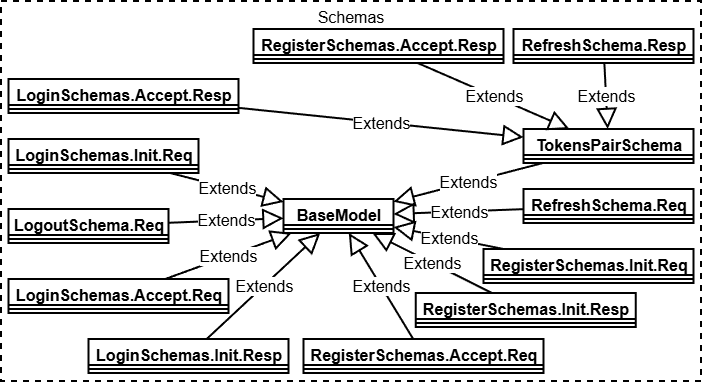

The diagram above was exported from draw.io. Its source (the exported page's mxGraphModel, read from the mxfile embedded in the PNG):
<mxGraphModel dx="-1986" dy="1959" grid="1" gridSize="10" guides="1" tooltips="1" connect="1" arrows="1" fold="1" page="1" pageScale="1" pageWidth="850" pageHeight="1100" background="none" math="0" shadow="0">
  <root>
    <mxCell id="4OdmQQo1xfmcxcMECc8O-0" />
    <mxCell id="4OdmQQo1xfmcxcMECc8O-1" parent="4OdmQQo1xfmcxcMECc8O-0" />
    <mxCell id="7o7KVoo9c4fxyeMnEPcF-0" parent="4OdmQQo1xfmcxcMECc8O-1" style="html=1;whiteSpace=wrap;strokeWidth=2;dashed=1;fontSize=16;verticalAlign=top;" value="Schemas" vertex="1">
      <mxGeometry height="380" width="700" x="3490" y="-1040" as="geometry" />
    </mxCell>
    <mxCell id="7o7KVoo9c4fxyeMnEPcF-1" parent="4OdmQQo1xfmcxcMECc8O-1" style="swimlane;fontStyle=1;align=center;verticalAlign=top;childLayout=stackLayout;horizontal=1;startSize=26;horizontalStack=0;resizeParent=1;resizeParentMax=0;resizeLast=0;collapsible=1;marginBottom=0;whiteSpace=wrap;html=1;strokeWidth=2;fontSize=16;" value="BaseModel" vertex="1">
      <mxGeometry height="34" width="110" x="3772.5" y="-842" as="geometry" />
    </mxCell>
    <mxCell id="7o7KVoo9c4fxyeMnEPcF-2" parent="7o7KVoo9c4fxyeMnEPcF-1" style="line;strokeWidth=2;fillColor=none;align=left;verticalAlign=middle;spacingTop=-1;spacingLeft=3;spacingRight=3;rotatable=0;labelPosition=right;points=[];portConstraint=eastwest;strokeColor=inherit;fontSize=16;" value="" vertex="1">
      <mxGeometry height="8" width="110" y="26" as="geometry" />
    </mxCell>
    <mxCell id="7o7KVoo9c4fxyeMnEPcF-3" parent="4OdmQQo1xfmcxcMECc8O-1" style="swimlane;fontStyle=1;align=center;verticalAlign=top;childLayout=stackLayout;horizontal=1;startSize=26;horizontalStack=0;resizeParent=1;resizeParentMax=0;resizeLast=0;collapsible=1;marginBottom=0;whiteSpace=wrap;html=1;strokeWidth=2;fontSize=16;" value="TokensPairSchema" vertex="1">
      <mxGeometry height="34" width="170" x="4012.5" y="-912" as="geometry" />
    </mxCell>
    <mxCell id="7o7KVoo9c4fxyeMnEPcF-4" parent="7o7KVoo9c4fxyeMnEPcF-3" style="line;strokeWidth=2;fillColor=none;align=left;verticalAlign=middle;spacingTop=-1;spacingLeft=3;spacingRight=3;rotatable=0;labelPosition=right;points=[];portConstraint=eastwest;strokeColor=inherit;fontSize=16;" value="" vertex="1">
      <mxGeometry height="8" width="170" y="26" as="geometry" />
    </mxCell>
    <mxCell id="7o7KVoo9c4fxyeMnEPcF-5" parent="4OdmQQo1xfmcxcMECc8O-1" style="swimlane;fontStyle=1;align=center;verticalAlign=top;childLayout=stackLayout;horizontal=1;startSize=26;horizontalStack=0;resizeParent=1;resizeParentMax=0;resizeLast=0;collapsible=1;marginBottom=0;whiteSpace=wrap;html=1;strokeWidth=2;fontSize=16;" value="RegisterSchemas.Init.Req" vertex="1">
      <mxGeometry height="34" width="210" x="3972.5" y="-792" as="geometry" />
    </mxCell>
    <mxCell id="7o7KVoo9c4fxyeMnEPcF-6" parent="7o7KVoo9c4fxyeMnEPcF-5" style="line;strokeWidth=2;fillColor=none;align=left;verticalAlign=middle;spacingTop=-1;spacingLeft=3;spacingRight=3;rotatable=0;labelPosition=right;points=[];portConstraint=eastwest;strokeColor=inherit;fontSize=16;" value="" vertex="1">
      <mxGeometry height="8" width="210" y="26" as="geometry" />
    </mxCell>
    <mxCell id="7o7KVoo9c4fxyeMnEPcF-7" parent="4OdmQQo1xfmcxcMECc8O-1" style="swimlane;fontStyle=1;align=center;verticalAlign=top;childLayout=stackLayout;horizontal=1;startSize=26;horizontalStack=0;resizeParent=1;resizeParentMax=0;resizeLast=0;collapsible=1;marginBottom=0;whiteSpace=wrap;html=1;strokeWidth=2;fontSize=16;" value="RegisterSchemas.Init.Resp" vertex="1">
      <mxGeometry height="34" width="220" x="3904.7199999999993" y="-748" as="geometry" />
    </mxCell>
    <mxCell id="7o7KVoo9c4fxyeMnEPcF-8" parent="7o7KVoo9c4fxyeMnEPcF-7" style="line;strokeWidth=2;fillColor=none;align=left;verticalAlign=middle;spacingTop=-1;spacingLeft=3;spacingRight=3;rotatable=0;labelPosition=right;points=[];portConstraint=eastwest;strokeColor=inherit;fontSize=16;" value="" vertex="1">
      <mxGeometry height="8" width="220" y="26" as="geometry" />
    </mxCell>
    <mxCell id="7o7KVoo9c4fxyeMnEPcF-9" parent="4OdmQQo1xfmcxcMECc8O-1" style="swimlane;fontStyle=1;align=center;verticalAlign=top;childLayout=stackLayout;horizontal=1;startSize=26;horizontalStack=0;resizeParent=1;resizeParentMax=0;resizeLast=0;collapsible=1;marginBottom=0;whiteSpace=wrap;html=1;strokeWidth=2;fontSize=16;" value="RegisterSchemas.Accept.Req" vertex="1">
      <mxGeometry height="34" width="240" x="3792.5" y="-702" as="geometry" />
    </mxCell>
    <mxCell id="7o7KVoo9c4fxyeMnEPcF-10" parent="7o7KVoo9c4fxyeMnEPcF-9" style="line;strokeWidth=2;fillColor=none;align=left;verticalAlign=middle;spacingTop=-1;spacingLeft=3;spacingRight=3;rotatable=0;labelPosition=right;points=[];portConstraint=eastwest;strokeColor=inherit;fontSize=16;" value="" vertex="1">
      <mxGeometry height="8" width="240" y="26" as="geometry" />
    </mxCell>
    <mxCell id="7o7KVoo9c4fxyeMnEPcF-11" parent="4OdmQQo1xfmcxcMECc8O-1" style="swimlane;fontStyle=1;align=center;verticalAlign=top;childLayout=stackLayout;horizontal=1;startSize=26;horizontalStack=0;resizeParent=1;resizeParentMax=0;resizeLast=0;collapsible=1;marginBottom=0;whiteSpace=wrap;html=1;strokeWidth=2;fontSize=16;" value="RegisterSchemas.Accept.Resp" vertex="1">
      <mxGeometry height="34" width="250" x="3742.5" y="-1012" as="geometry" />
    </mxCell>
    <mxCell id="7o7KVoo9c4fxyeMnEPcF-12" parent="7o7KVoo9c4fxyeMnEPcF-11" style="line;strokeWidth=2;fillColor=none;align=left;verticalAlign=middle;spacingTop=-1;spacingLeft=3;spacingRight=3;rotatable=0;labelPosition=right;points=[];portConstraint=eastwest;strokeColor=inherit;fontSize=16;" value="" vertex="1">
      <mxGeometry height="8" width="250" y="26" as="geometry" />
    </mxCell>
    <mxCell id="7o7KVoo9c4fxyeMnEPcF-13" edge="1" parent="4OdmQQo1xfmcxcMECc8O-1" source="7o7KVoo9c4fxyeMnEPcF-3" style="endArrow=block;endSize=16;endFill=0;html=1;rounded=0;fontSize=16;strokeWidth=2;" target="7o7KVoo9c4fxyeMnEPcF-1" value="Extends">
      <mxGeometry relative="1" width="160" as="geometry">
        <mxPoint x="4565.28" y="260" as="sourcePoint" />
        <mxPoint x="4567.28" y="83" as="targetPoint" />
      </mxGeometry>
    </mxCell>
    <mxCell id="7o7KVoo9c4fxyeMnEPcF-14" edge="1" parent="4OdmQQo1xfmcxcMECc8O-1" source="7o7KVoo9c4fxyeMnEPcF-5" style="endArrow=block;endSize=16;endFill=0;html=1;rounded=0;fontSize=16;strokeWidth=2;" target="7o7KVoo9c4fxyeMnEPcF-1" value="Extends">
      <mxGeometry relative="1" width="160" as="geometry">
        <mxPoint x="4675.28" y="200" as="sourcePoint" />
        <mxPoint x="4677.28" y="23" as="targetPoint" />
      </mxGeometry>
    </mxCell>
    <mxCell id="7o7KVoo9c4fxyeMnEPcF-15" edge="1" parent="4OdmQQo1xfmcxcMECc8O-1" source="7o7KVoo9c4fxyeMnEPcF-7" style="endArrow=block;endSize=16;endFill=0;html=1;rounded=0;fontSize=16;strokeWidth=2;" target="7o7KVoo9c4fxyeMnEPcF-1" value="Extends">
      <mxGeometry relative="1" width="160" as="geometry">
        <mxPoint x="4655.28" y="220" as="sourcePoint" />
        <mxPoint x="4657.28" y="43" as="targetPoint" />
      </mxGeometry>
    </mxCell>
    <mxCell id="7o7KVoo9c4fxyeMnEPcF-16" edge="1" parent="4OdmQQo1xfmcxcMECc8O-1" source="7o7KVoo9c4fxyeMnEPcF-9" style="endArrow=block;endSize=16;endFill=0;html=1;rounded=0;fontSize=16;strokeWidth=2;" target="7o7KVoo9c4fxyeMnEPcF-1" value="Extends">
      <mxGeometry relative="1" width="160" as="geometry">
        <mxPoint x="4715.28" y="380" as="sourcePoint" />
        <mxPoint x="4717.28" y="203" as="targetPoint" />
      </mxGeometry>
    </mxCell>
    <mxCell id="7o7KVoo9c4fxyeMnEPcF-17" edge="1" parent="4OdmQQo1xfmcxcMECc8O-1" source="7o7KVoo9c4fxyeMnEPcF-11" style="endArrow=block;endSize=16;endFill=0;html=1;rounded=0;fontSize=16;strokeWidth=2;" target="7o7KVoo9c4fxyeMnEPcF-3" value="Extends">
      <mxGeometry relative="1" width="160" as="geometry">
        <mxPoint x="4685.28" y="540" as="sourcePoint" />
        <mxPoint x="4687.28" y="363" as="targetPoint" />
      </mxGeometry>
    </mxCell>
    <mxCell id="7o7KVoo9c4fxyeMnEPcF-18" parent="4OdmQQo1xfmcxcMECc8O-1" style="swimlane;fontStyle=1;align=center;verticalAlign=top;childLayout=stackLayout;horizontal=1;startSize=26;horizontalStack=0;resizeParent=1;resizeParentMax=0;resizeLast=0;collapsible=1;marginBottom=0;whiteSpace=wrap;html=1;strokeWidth=2;fontSize=16;" value="LoginSchemas.Init.Req" vertex="1">
      <mxGeometry height="34" width="190" x="3497.5" y="-902" as="geometry" />
    </mxCell>
    <mxCell id="7o7KVoo9c4fxyeMnEPcF-19" parent="7o7KVoo9c4fxyeMnEPcF-18" style="line;strokeWidth=2;fillColor=none;align=left;verticalAlign=middle;spacingTop=-1;spacingLeft=3;spacingRight=3;rotatable=0;labelPosition=right;points=[];portConstraint=eastwest;strokeColor=inherit;fontSize=16;" value="" vertex="1">
      <mxGeometry height="8" width="190" y="26" as="geometry" />
    </mxCell>
    <mxCell id="7o7KVoo9c4fxyeMnEPcF-20" parent="4OdmQQo1xfmcxcMECc8O-1" style="swimlane;fontStyle=1;align=center;verticalAlign=top;childLayout=stackLayout;horizontal=1;startSize=26;horizontalStack=0;resizeParent=1;resizeParentMax=0;resizeLast=0;collapsible=1;marginBottom=0;whiteSpace=wrap;html=1;strokeWidth=2;fontSize=16;" value="LoginSchemas.Init.Resp" vertex="1">
      <mxGeometry height="34" width="200" x="3577.5" y="-702" as="geometry" />
    </mxCell>
    <mxCell id="7o7KVoo9c4fxyeMnEPcF-21" parent="7o7KVoo9c4fxyeMnEPcF-20" style="line;strokeWidth=2;fillColor=none;align=left;verticalAlign=middle;spacingTop=-1;spacingLeft=3;spacingRight=3;rotatable=0;labelPosition=right;points=[];portConstraint=eastwest;strokeColor=inherit;fontSize=16;" value="" vertex="1">
      <mxGeometry height="8" width="200" y="26" as="geometry" />
    </mxCell>
    <mxCell id="7o7KVoo9c4fxyeMnEPcF-22" parent="4OdmQQo1xfmcxcMECc8O-1" style="swimlane;fontStyle=1;align=center;verticalAlign=top;childLayout=stackLayout;horizontal=1;startSize=26;horizontalStack=0;resizeParent=1;resizeParentMax=0;resizeLast=0;collapsible=1;marginBottom=0;whiteSpace=wrap;html=1;strokeWidth=2;fontSize=16;" value="LoginSchemas.Accept.Req" vertex="1">
      <mxGeometry height="34" width="220" x="3497.5" y="-762" as="geometry" />
    </mxCell>
    <mxCell id="7o7KVoo9c4fxyeMnEPcF-23" parent="7o7KVoo9c4fxyeMnEPcF-22" style="line;strokeWidth=2;fillColor=none;align=left;verticalAlign=middle;spacingTop=-1;spacingLeft=3;spacingRight=3;rotatable=0;labelPosition=right;points=[];portConstraint=eastwest;strokeColor=inherit;fontSize=16;" value="" vertex="1">
      <mxGeometry height="8" width="220" y="26" as="geometry" />
    </mxCell>
    <mxCell id="7o7KVoo9c4fxyeMnEPcF-24" parent="4OdmQQo1xfmcxcMECc8O-1" style="swimlane;fontStyle=1;align=center;verticalAlign=top;childLayout=stackLayout;horizontal=1;startSize=26;horizontalStack=0;resizeParent=1;resizeParentMax=0;resizeLast=0;collapsible=1;marginBottom=0;whiteSpace=wrap;html=1;strokeWidth=2;fontSize=16;" value="LoginSchemas.Accept.Resp" vertex="1">
      <mxGeometry height="34" width="230" x="3497.5" y="-962" as="geometry" />
    </mxCell>
    <mxCell id="7o7KVoo9c4fxyeMnEPcF-25" parent="7o7KVoo9c4fxyeMnEPcF-24" style="line;strokeWidth=2;fillColor=none;align=left;verticalAlign=middle;spacingTop=-1;spacingLeft=3;spacingRight=3;rotatable=0;labelPosition=right;points=[];portConstraint=eastwest;strokeColor=inherit;fontSize=16;" value="" vertex="1">
      <mxGeometry height="8" width="230" y="26" as="geometry" />
    </mxCell>
    <mxCell id="7o7KVoo9c4fxyeMnEPcF-26" edge="1" parent="4OdmQQo1xfmcxcMECc8O-1" source="7o7KVoo9c4fxyeMnEPcF-20" style="endArrow=block;endSize=16;endFill=0;html=1;rounded=0;fontSize=16;strokeWidth=2;" target="7o7KVoo9c4fxyeMnEPcF-1" value="Extends">
      <mxGeometry relative="1" width="160" as="geometry">
        <mxPoint x="4275.28" y="630" as="sourcePoint" />
        <mxPoint x="4277.28" y="453" as="targetPoint" />
      </mxGeometry>
    </mxCell>
    <mxCell id="7o7KVoo9c4fxyeMnEPcF-27" edge="1" parent="4OdmQQo1xfmcxcMECc8O-1" source="7o7KVoo9c4fxyeMnEPcF-18" style="endArrow=block;endSize=16;endFill=0;html=1;rounded=0;fontSize=16;strokeWidth=2;" target="7o7KVoo9c4fxyeMnEPcF-1" value="Extends">
      <mxGeometry relative="1" width="160" as="geometry">
        <mxPoint x="4155.28" y="600" as="sourcePoint" />
        <mxPoint x="4157.28" y="423" as="targetPoint" />
      </mxGeometry>
    </mxCell>
    <mxCell id="7o7KVoo9c4fxyeMnEPcF-28" edge="1" parent="4OdmQQo1xfmcxcMECc8O-1" source="7o7KVoo9c4fxyeMnEPcF-22" style="endArrow=block;endSize=16;endFill=0;html=1;rounded=0;fontSize=16;strokeWidth=2;" target="7o7KVoo9c4fxyeMnEPcF-1" value="Extends">
      <mxGeometry relative="1" width="160" as="geometry">
        <mxPoint x="4135.28" y="640" as="sourcePoint" />
        <mxPoint x="4137.28" y="463" as="targetPoint" />
      </mxGeometry>
    </mxCell>
    <mxCell id="7o7KVoo9c4fxyeMnEPcF-29" edge="1" parent="4OdmQQo1xfmcxcMECc8O-1" source="7o7KVoo9c4fxyeMnEPcF-24" style="endArrow=block;endSize=16;endFill=0;html=1;rounded=0;fontSize=16;strokeWidth=2;" target="7o7KVoo9c4fxyeMnEPcF-3" value="Extends">
      <mxGeometry relative="1" width="160" as="geometry">
        <mxPoint x="4235.28" y="620" as="sourcePoint" />
        <mxPoint x="4237.28" y="443" as="targetPoint" />
      </mxGeometry>
    </mxCell>
    <mxCell id="7o7KVoo9c4fxyeMnEPcF-30" parent="4OdmQQo1xfmcxcMECc8O-1" style="swimlane;fontStyle=1;align=center;verticalAlign=top;childLayout=stackLayout;horizontal=1;startSize=26;horizontalStack=0;resizeParent=1;resizeParentMax=0;resizeLast=0;collapsible=1;marginBottom=0;whiteSpace=wrap;html=1;strokeWidth=2;fontSize=16;" value="RefreshSchema.Req" vertex="1">
      <mxGeometry height="34" width="170" x="4012.5" y="-852" as="geometry" />
    </mxCell>
    <mxCell id="7o7KVoo9c4fxyeMnEPcF-31" parent="7o7KVoo9c4fxyeMnEPcF-30" style="line;strokeWidth=2;fillColor=none;align=left;verticalAlign=middle;spacingTop=-1;spacingLeft=3;spacingRight=3;rotatable=0;labelPosition=right;points=[];portConstraint=eastwest;strokeColor=inherit;fontSize=16;" value="" vertex="1">
      <mxGeometry height="8" width="170" y="26" as="geometry" />
    </mxCell>
    <mxCell id="7o7KVoo9c4fxyeMnEPcF-32" parent="4OdmQQo1xfmcxcMECc8O-1" style="swimlane;fontStyle=1;align=center;verticalAlign=top;childLayout=stackLayout;horizontal=1;startSize=26;horizontalStack=0;resizeParent=1;resizeParentMax=0;resizeLast=0;collapsible=1;marginBottom=0;whiteSpace=wrap;html=1;strokeWidth=2;fontSize=16;" value="RefreshSchema.Resp" vertex="1">
      <mxGeometry height="34" width="180" x="4002.5" y="-1012" as="geometry" />
    </mxCell>
    <mxCell id="7o7KVoo9c4fxyeMnEPcF-33" parent="7o7KVoo9c4fxyeMnEPcF-32" style="line;strokeWidth=2;fillColor=none;align=left;verticalAlign=middle;spacingTop=-1;spacingLeft=3;spacingRight=3;rotatable=0;labelPosition=right;points=[];portConstraint=eastwest;strokeColor=inherit;fontSize=16;" value="" vertex="1">
      <mxGeometry height="8" width="180" y="26" as="geometry" />
    </mxCell>
    <mxCell id="7o7KVoo9c4fxyeMnEPcF-34" edge="1" parent="4OdmQQo1xfmcxcMECc8O-1" source="7o7KVoo9c4fxyeMnEPcF-30" style="endArrow=block;endSize=16;endFill=0;html=1;rounded=0;fontSize=16;strokeWidth=2;" target="7o7KVoo9c4fxyeMnEPcF-1" value="Extends">
      <mxGeometry relative="1" width="160" as="geometry">
        <mxPoint x="4345.28" y="610" as="sourcePoint" />
        <mxPoint x="4347.28" y="433" as="targetPoint" />
      </mxGeometry>
    </mxCell>
    <mxCell id="7o7KVoo9c4fxyeMnEPcF-35" edge="1" parent="4OdmQQo1xfmcxcMECc8O-1" source="7o7KVoo9c4fxyeMnEPcF-32" style="endArrow=block;endSize=16;endFill=0;html=1;rounded=0;fontSize=16;strokeWidth=2;" target="7o7KVoo9c4fxyeMnEPcF-3" value="Extends">
      <mxGeometry relative="1" width="160" as="geometry">
        <mxPoint x="4525.28" y="680" as="sourcePoint" />
        <mxPoint x="4527.28" y="503" as="targetPoint" />
      </mxGeometry>
    </mxCell>
    <mxCell id="7o7KVoo9c4fxyeMnEPcF-36" parent="4OdmQQo1xfmcxcMECc8O-1" style="swimlane;fontStyle=1;align=center;verticalAlign=top;childLayout=stackLayout;horizontal=1;startSize=26;horizontalStack=0;resizeParent=1;resizeParentMax=0;resizeLast=0;collapsible=1;marginBottom=0;whiteSpace=wrap;html=1;strokeWidth=2;fontSize=16;" value="LogoutSchema.Req" vertex="1">
      <mxGeometry height="34" width="160" x="3497.5" y="-832" as="geometry" />
    </mxCell>
    <mxCell id="7o7KVoo9c4fxyeMnEPcF-37" parent="7o7KVoo9c4fxyeMnEPcF-36" style="line;strokeWidth=2;fillColor=none;align=left;verticalAlign=middle;spacingTop=-1;spacingLeft=3;spacingRight=3;rotatable=0;labelPosition=right;points=[];portConstraint=eastwest;strokeColor=inherit;fontSize=16;" value="" vertex="1">
      <mxGeometry height="8" width="160" y="26" as="geometry" />
    </mxCell>
    <mxCell id="7o7KVoo9c4fxyeMnEPcF-38" edge="1" parent="4OdmQQo1xfmcxcMECc8O-1" source="7o7KVoo9c4fxyeMnEPcF-36" style="endArrow=block;endSize=16;endFill=0;html=1;rounded=0;fontSize=16;strokeWidth=2;" target="7o7KVoo9c4fxyeMnEPcF-1" value="Extends">
      <mxGeometry relative="1" width="160" as="geometry">
        <mxPoint x="4985.28" y="250" as="sourcePoint" />
        <mxPoint x="4987.28" y="73" as="targetPoint" />
      </mxGeometry>
    </mxCell>
  </root>
</mxGraphModel>